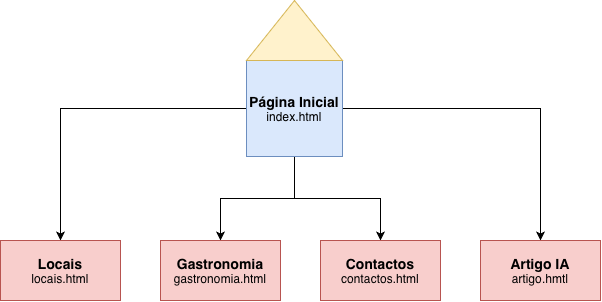

The diagram above was exported from draw.io. Its source (the exported page's mxGraphModel, read from the mxfile embedded in the PNG):
<mxGraphModel dx="1006" dy="691" grid="1" gridSize="10" guides="1" tooltips="1" connect="1" arrows="1" fold="1" page="1" pageScale="1" pageWidth="827" pageHeight="1169" math="0" shadow="0">
  <root>
    <mxCell id="0" />
    <mxCell id="1" parent="0" />
    <mxCell id="cU1GLFFlAQUKIsCuyHwj-7" edge="1" parent="1" source="cU1GLFFlAQUKIsCuyHwj-1" style="edgeStyle=orthogonalEdgeStyle;rounded=0;orthogonalLoop=1;jettySize=auto;html=1;entryX=0.5;entryY=0;entryDx=0;entryDy=0;" target="cU1GLFFlAQUKIsCuyHwj-3">
      <mxGeometry relative="1" as="geometry" />
    </mxCell>
    <mxCell id="cU1GLFFlAQUKIsCuyHwj-8" edge="1" parent="1" source="cU1GLFFlAQUKIsCuyHwj-1" style="edgeStyle=orthogonalEdgeStyle;rounded=0;orthogonalLoop=1;jettySize=auto;html=1;entryX=0.5;entryY=0;entryDx=0;entryDy=0;" target="cU1GLFFlAQUKIsCuyHwj-6">
      <mxGeometry relative="1" as="geometry" />
    </mxCell>
    <mxCell id="cU1GLFFlAQUKIsCuyHwj-9" edge="1" parent="1" source="cU1GLFFlAQUKIsCuyHwj-1" style="edgeStyle=orthogonalEdgeStyle;rounded=0;orthogonalLoop=1;jettySize=auto;html=1;entryX=0.5;entryY=0;entryDx=0;entryDy=0;" target="cU1GLFFlAQUKIsCuyHwj-4">
      <mxGeometry relative="1" as="geometry" />
    </mxCell>
    <mxCell id="cU1GLFFlAQUKIsCuyHwj-11" edge="1" parent="1" source="cU1GLFFlAQUKIsCuyHwj-1" style="edgeStyle=orthogonalEdgeStyle;rounded=0;orthogonalLoop=1;jettySize=auto;html=1;entryX=0.5;entryY=0;entryDx=0;entryDy=0;" target="cU1GLFFlAQUKIsCuyHwj-5">
      <mxGeometry relative="1" as="geometry" />
    </mxCell>
    <mxCell id="cU1GLFFlAQUKIsCuyHwj-1" parent="1" style="whiteSpace=wrap;html=1;aspect=fixed;fillColor=#dae8fc;strokeColor=#6c8ebf;" value="&lt;font style=&quot;font-size: 14px;&quot;&gt;&lt;b&gt;Página Inicial&lt;/b&gt;&lt;/font&gt;&lt;div&gt;index.html&lt;/div&gt;" vertex="1">
      <mxGeometry height="96" width="96" x="366" y="130" as="geometry" />
    </mxCell>
    <mxCell id="cU1GLFFlAQUKIsCuyHwj-2" parent="1" style="triangle;whiteSpace=wrap;html=1;shapeInside=1;rotation=-90;fillColor=#fff2cc;strokeColor=#d6b656;" value="" vertex="1">
      <mxGeometry height="96" width="60" x="384" y="52" as="geometry" />
    </mxCell>
    <mxCell id="cU1GLFFlAQUKIsCuyHwj-3" parent="1" style="rounded=0;whiteSpace=wrap;html=1;fillColor=#f8cecc;strokeColor=#b85450;" value="&lt;b&gt;&lt;font style=&quot;font-size: 14px;&quot;&gt;Locais&lt;/font&gt;&lt;/b&gt;&lt;div&gt;locais.html&lt;/div&gt;" vertex="1">
      <mxGeometry height="60" width="120" x="120" y="310" as="geometry" />
    </mxCell>
    <mxCell id="cU1GLFFlAQUKIsCuyHwj-4" parent="1" style="rounded=0;whiteSpace=wrap;html=1;fillColor=#f8cecc;strokeColor=#b85450;" value="&lt;font style=&quot;font-size: 14px;&quot;&gt;&lt;b&gt;Gastronomia&lt;/b&gt;&lt;/font&gt;&lt;div&gt;gastronomia.html&lt;/div&gt;" vertex="1">
      <mxGeometry height="60" width="120" x="280" y="310" as="geometry" />
    </mxCell>
    <mxCell id="cU1GLFFlAQUKIsCuyHwj-5" parent="1" style="rounded=0;whiteSpace=wrap;html=1;fillColor=#f8cecc;strokeColor=#b85450;" value="&lt;font style=&quot;font-size: 14px;&quot;&gt;&lt;b&gt;Contactos&lt;/b&gt;&lt;/font&gt;&lt;div&gt;contactos.html&lt;/div&gt;" vertex="1">
      <mxGeometry height="60" width="120" x="440" y="310" as="geometry" />
    </mxCell>
    <mxCell id="cU1GLFFlAQUKIsCuyHwj-6" parent="1" style="rounded=0;whiteSpace=wrap;html=1;fillColor=#f8cecc;strokeColor=#b85450;" value="&lt;font style=&quot;font-size: 14px;&quot;&gt;&lt;b&gt;Artigo IA&lt;/b&gt;&lt;/font&gt;&lt;div&gt;artigo.hmtl&lt;/div&gt;" vertex="1">
      <mxGeometry height="60" width="120" x="600" y="310" as="geometry" />
    </mxCell>
  </root>
</mxGraphModel>